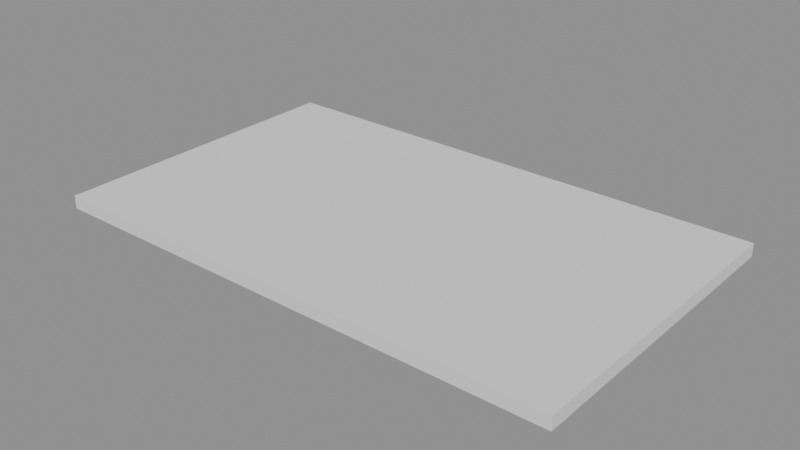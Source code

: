 # Source: CPM_RADIUSNOTCH.blend  (saved by Blender 5.0.118; exported with 4.5.12 LTS)
import bpy
from mathutils import Matrix  # noqa: F401  (used for matrix-valued properties, if any)

bpy.ops.wm.read_factory_settings(use_empty=True)
scene = bpy.context.scene
scene.name = 'Scene'

# ---- collections
col_collection = bpy.data.collections.new('Collection'); scene.collection.children.link(col_collection)

# ---- node groups
ng_geonodemvcutpart = bpy.data.node_groups.new('GeoNodeMVCutPart', 'GeometryNodeTree')
_s = ng_geonodemvcutpart.interface.new_socket(name='Geometry', in_out='OUTPUT', socket_type='NodeSocketGeometry')
_s = ng_geonodemvcutpart.interface.new_socket(name='Geometry', in_out='INPUT', socket_type='NodeSocketGeometry')
_s = ng_geonodemvcutpart.interface.new_socket(name='Length', in_out='INPUT', socket_type='NodeSocketFloat')
_s.subtype = 'DISTANCE'
_s = ng_geonodemvcutpart.interface.new_socket(name='Width', in_out='INPUT', socket_type='NodeSocketFloat')
_s.subtype = 'DISTANCE'
_s = ng_geonodemvcutpart.interface.new_socket(name='Thickness', in_out='INPUT', socket_type='NodeSocketFloat')
_s.subtype = 'DISTANCE'
_s = ng_geonodemvcutpart.interface.new_socket(name='Mirror X', in_out='INPUT', socket_type='NodeSocketBool')
_s = ng_geonodemvcutpart.interface.new_socket(name='Mirror Y', in_out='INPUT', socket_type='NodeSocketBool')
_s = ng_geonodemvcutpart.interface.new_socket(name='Mirror Z', in_out='INPUT', socket_type='NodeSocketBool')
_s = ng_geonodemvcutpart.interface.new_socket(name='Top Surface', in_out='INPUT', socket_type='NodeSocketMaterial')
_s = ng_geonodemvcutpart.interface.new_socket(name='Bottom Surface', in_out='INPUT', socket_type='NodeSocketMaterial')
_s = ng_geonodemvcutpart.interface.new_socket(name='Edge W1', in_out='INPUT', socket_type='NodeSocketMaterial')
_s = ng_geonodemvcutpart.interface.new_socket(name='Edge W2', in_out='INPUT', socket_type='NodeSocketMaterial')
_s = ng_geonodemvcutpart.interface.new_socket(name='Edge L1', in_out='INPUT', socket_type='NodeSocketMaterial')
_s = ng_geonodemvcutpart.interface.new_socket(name='Edge L2', in_out='INPUT', socket_type='NodeSocketMaterial')
ng_geonodemvcutpart.is_modifier = True
_N = ng_geonodemvcutpart.nodes; _L = ng_geonodemvcutpart.links
n0 = _N.new('NodeGroupOutput'); n0.name = 'Group Output'; n0.location = (1993, -12)
n1 = _N.new('GeometryNodeTransform'); n1.name = 'Transform Geometry.001'; n1.location = (1784, -11)
n2 = _N.new('GeometryNodeSetMaterial'); n2.name = 'Set Material'; n2.location = (609, 485)
n3 = _N.new('GeometryNodeSetMaterial'); n3.name = 'Set Material.001'; n3.location = (783, 401)
n4 = _N.new('GeometryNodeSetMaterial'); n4.name = 'Set Material.002'; n4.location = (960, 318)
n5 = _N.new('GeometryNodeSetMaterial'); n5.name = 'Set Material.003'; n5.location = (1155, 223)
n6 = _N.new('GeometryNodeSetMaterial'); n6.name = 'Set Material.004'; n6.location = (1344, 142)
n7 = _N.new('GeometryNodeSetMaterial'); n7.name = 'Set Material.005'; n7.location = (1531, 56)
n8 = _N.new('NodeGroupInput'); n8.name = 'Group Input.001'; n8.location = (-446, 453)
n9 = _N.new('GeometryNodeInputNormal'); n9.name = 'Normal'; n9.location = (-528, 600)
n9.legacy_corner_normals = True
n10 = _N.new('ShaderNodeSeparateXYZ'); n10.name = 'Separate XYZ'; n10.location = (-304, 641)
n11 = _N.new('FunctionNodeCompare'); n11.name = 'Compare.001'; n11.location = (39, 525)
n11.label = 'TOP FACE'
n11.hide = True
n11.operation = 'EQUAL'
n11.inputs[1].default_value = 1.0
n11.inputs[6].default_value = (0.0, 0.0, 0.0, 0.0)
n11.inputs[7].default_value = (0.0, 0.0, 0.0, 0.0)
n12 = _N.new('FunctionNodeCompare'); n12.name = 'Compare.002'; n12.location = (39, 477)
n12.label = 'BOTTOM FACE'
n12.hide = True
n12.operation = 'EQUAL'
n12.inputs[1].default_value = -1.0
n12.inputs[6].default_value = (0.0, 0.0, 0.0, 0.0)
n12.inputs[7].default_value = (0.0, 0.0, 0.0, 0.0)
n13 = _N.new('FunctionNodeCompare'); n13.name = 'Compare.003'; n13.location = (39, 709)
n13.label = 'W1'
n13.hide = True
n13.operation = 'EQUAL'
n13.inputs[1].default_value = -1.0
n13.inputs[6].default_value = (0.0, 0.0, 0.0, 0.0)
n13.inputs[7].default_value = (0.0, 0.0, 0.0, 0.0)
n14 = _N.new('FunctionNodeCompare'); n14.name = 'Compare.004'; n14.location = (39, 661)
n14.label = 'W2'
n14.hide = True
n14.operation = 'EQUAL'
n14.inputs[1].default_value = 1.0
n14.inputs[6].default_value = (0.0, 0.0, 0.0, 0.0)
n14.inputs[7].default_value = (0.0, 0.0, 0.0, 0.0)
n15 = _N.new('FunctionNodeCompare'); n15.name = 'Compare.005'; n15.location = (39, 613)
n15.label = 'L1'
n15.hide = True
n15.operation = 'EQUAL'
n15.inputs[1].default_value = -1.0
n15.inputs[6].default_value = (0.0, 0.0, 0.0, 0.0)
n15.inputs[7].default_value = (0.0, 0.0, 0.0, 0.0)
n16 = _N.new('ShaderNodeMath'); n16.name = 'Math'; n16.location = (-258, -282)
n16.hide = True
n16.operation = 'DIVIDE'
n16.inputs[1].default_value = 2.0
n17 = _N.new('ShaderNodeMath'); n17.name = 'Math.001'; n17.location = (-260, -328)
n17.hide = True
n17.operation = 'DIVIDE'
n17.inputs[1].default_value = 2.0
n18 = _N.new('ShaderNodeMath'); n18.name = 'Math.002'; n18.location = (-261, -377)
n18.hide = True
n18.operation = 'DIVIDE'
n18.inputs[1].default_value = 2.0
n19 = _N.new('ShaderNodeCombineXYZ'); n19.name = 'Combine XYZ'; n19.location = (-319, -72)
n20 = _N.new('ShaderNodeCombineXYZ'); n20.name = 'Combine XYZ.001'; n20.location = (7, -282)
n21 = _N.new('NodeGroupInput'); n21.name = 'Group Input'; n21.location = (-654, -70)
n22 = _N.new('GeometryNodeStoreNamedAttribute'); n22.name = 'Store Named Attribute'; n22.location = (105, 25)
n22.data_type = 'FLOAT_VECTOR'
n22.domain = 'CORNER'
n22.inputs[2].default_value = 'uv_map'
n23 = _N.new('GeometryNodeMeshCube'); n23.name = 'Cube'; n23.location = (-105, -80)
n24 = _N.new('GeometryNodeTransform'); n24.name = 'Transform Geometry'; n24.location = (335, -45)
n25 = _N.new('FunctionNodeCompare'); n25.name = 'Compare.006'; n25.location = (39, 566)
n25.label = 'L2'
n25.hide = True
n25.operation = 'EQUAL'
n25.inputs[1].default_value = 1.0
n25.inputs[6].default_value = (0.0, 0.0, 0.0, 0.0)
n25.inputs[7].default_value = (0.0, 0.0, 0.0, 0.0)
n26 = _N.new('ShaderNodeCombineXYZ'); n26.name = 'Combine XYZ.003'; n26.location = (220, -496)
n27 = _N.new('GeometryNodeSwitch'); n27.name = 'Switch.001'; n27.location = (-20, -500)
n27.hide = True
n27.input_type = 'FLOAT'
n27.inputs[1].default_value = 0.0
n28 = _N.new('GeometryNodeSwitch'); n28.name = 'Switch.002'; n28.location = (-25, -566)
n28.hide = True
n28.input_type = 'FLOAT'
n28.inputs[1].default_value = 0.0
n29 = _N.new('GeometryNodeSwitch'); n29.name = 'Switch.003'; n29.location = (-25, -626)
n29.hide = True
n29.input_type = 'FLOAT'
n29.inputs[1].default_value = 0.0
n30 = _N.new('ShaderNodeMath'); n30.name = 'Math.005'; n30.location = (-308, -536)
n30.hide = True
n30.operation = 'MULTIPLY'
n30.inputs[1].default_value = -1.0
n31 = _N.new('ShaderNodeMath'); n31.name = 'Math.006'; n31.location = (-311, -597)
n31.hide = True
n31.operation = 'MULTIPLY'
n31.inputs[1].default_value = -1.0
n32 = _N.new('ShaderNodeMath'); n32.name = 'Math.007'; n32.location = (-311, -655)
n32.hide = True
n32.operation = 'MULTIPLY'
n32.inputs[1].default_value = -1.0
_L.new(n21.outputs[1], n19.inputs[0])
_L.new(n21.outputs[2], n19.inputs[1])
_L.new(n21.outputs[3], n19.inputs[2])
_L.new(n19.outputs[0], n23.inputs[0])
_L.new(n22.outputs[0], n24.inputs[0])
_L.new(n21.outputs[1], n16.inputs[0])
_L.new(n16.outputs[0], n20.inputs[0])
_L.new(n20.outputs[0], n24.inputs[1])
_L.new(n21.outputs[2], n17.inputs[0])
_L.new(n17.outputs[0], n20.inputs[1])
_L.new(n21.outputs[3], n18.inputs[0])
_L.new(n18.outputs[0], n20.inputs[2])
_L.new(n9.outputs[0], n10.inputs[0])
_L.new(n8.outputs[7], n2.inputs[2])
_L.new(n23.outputs[0], n22.inputs[0])
_L.new(n23.outputs[1], n22.inputs[3])
_L.new(n24.outputs[0], n2.inputs[0])
_L.new(n11.outputs[0], n2.inputs[1])
_L.new(n10.outputs[2], n11.inputs[0])
_L.new(n10.outputs[2], n12.inputs[0])
_L.new(n2.outputs[0], n3.inputs[0])
_L.new(n12.outputs[0], n3.inputs[1])
_L.new(n8.outputs[8], n3.inputs[2])
_L.new(n8.outputs[9], n4.inputs[2])
_L.new(n3.outputs[0], n4.inputs[0])
_L.new(n7.outputs[0], n1.inputs[0])
_L.new(n13.outputs[0], n4.inputs[1])
_L.new(n10.outputs[0], n13.inputs[0])
_L.new(n10.outputs[0], n14.inputs[0])
_L.new(n4.outputs[0], n5.inputs[0])
_L.new(n8.outputs[10], n5.inputs[2])
_L.new(n14.outputs[0], n5.inputs[1])
_L.new(n5.outputs[0], n6.inputs[0])
_L.new(n10.outputs[1], n15.inputs[0])
_L.new(n10.outputs[1], n25.inputs[0])
_L.new(n15.outputs[0], n6.inputs[1])
_L.new(n6.outputs[0], n7.inputs[0])
_L.new(n25.outputs[0], n7.inputs[1])
_L.new(n8.outputs[11], n7.inputs[2])
_L.new(n8.outputs[12], n6.inputs[2])
_L.new(n26.outputs[0], n1.inputs[1])
_L.new(n27.outputs[0], n26.inputs[0])
_L.new(n28.outputs[0], n26.inputs[1])
_L.new(n29.outputs[0], n26.inputs[2])
_L.new(n30.outputs[0], n27.inputs[2])
_L.new(n31.outputs[0], n28.inputs[2])
_L.new(n32.outputs[0], n29.inputs[2])
_L.new(n1.outputs[0], n0.inputs[0])
_L.new(n21.outputs[1], n30.inputs[0])
_L.new(n21.outputs[2], n31.inputs[0])
_L.new(n21.outputs[3], n32.inputs[0])
_L.new(n21.outputs[4], n27.inputs[0])
_L.new(n21.outputs[5], n28.inputs[0])
_L.new(n21.outputs[6], n29.inputs[0])
n0.is_active_output = True
ng_cpm_radiusnotch = bpy.data.node_groups.new('CPM_RADIUSNOTCH', 'GeometryNodeTree')
_s = ng_cpm_radiusnotch.interface.new_socket(name='Geometry', in_out='OUTPUT', socket_type='NodeSocketGeometry')
_s = ng_cpm_radiusnotch.interface.new_socket(name='Geometry', in_out='INPUT', socket_type='NodeSocketGeometry')
_s = ng_cpm_radiusnotch.interface.new_socket(name='X', in_out='INPUT', socket_type='NodeSocketFloat')
_s.subtype = 'DISTANCE'
_s = ng_cpm_radiusnotch.interface.new_socket(name='Y', in_out='INPUT', socket_type='NodeSocketFloat')
_s.subtype = 'DISTANCE'
_s = ng_cpm_radiusnotch.interface.new_socket(name='Radius', in_out='INPUT', socket_type='NodeSocketFloat')
_s.subtype = 'DISTANCE'
_s = ng_cpm_radiusnotch.interface.new_socket(name='Resolution', in_out='INPUT', socket_type='NodeSocketInt')
_s = ng_cpm_radiusnotch.interface.new_socket(name='Route Depth', in_out='INPUT', socket_type='NodeSocketFloat')
_s.subtype = 'DISTANCE'
_s = ng_cpm_radiusnotch.interface.new_socket(name='Flip X', in_out='INPUT', socket_type='NodeSocketBool')
_s = ng_cpm_radiusnotch.interface.new_socket(name='Flip Y', in_out='INPUT', socket_type='NodeSocketBool')
_s = ng_cpm_radiusnotch.interface.new_socket(name='Flip Z', in_out='INPUT', socket_type='NodeSocketBool')
_s = ng_cpm_radiusnotch.interface.new_socket(name='Turn On', in_out='INPUT', socket_type='NodeSocketBool')
_s.default_value = True
_s = ng_cpm_radiusnotch.interface.new_socket(name='Material', in_out='INPUT', socket_type='NodeSocketMaterial')
ng_cpm_radiusnotch.is_modifier = True
_N = ng_cpm_radiusnotch.nodes; _L = ng_cpm_radiusnotch.links
n0 = _N.new('NodeGroupOutput'); n0.name = 'Group Output'; n0.location = (2472, -186)
n1 = _N.new('GeometryNodeMeshBoolean'); n1.name = 'Mesh Boolean'; n1.location = (321, -36)
n1.solver = 'EXACT'
n2 = _N.new('NodeFrame'); n2.name = 'Frame.001'; n2.location = (-359, 84)
n2.label = 'Create Boolean Cube'
n2.width = 1475
n3 = _N.new('NodeGroupInput'); n3.name = 'Group Input.002'; n3.location = (30, -36)
n4 = _N.new('NodeFrame'); n4.name = 'Frame'; n4.location = (1533, -290)
n4.label = 'BOOLEAN MESH'
n4.width = 491
n5 = _N.new('NodeGroupInput'); n5.name = 'Group Input.004'; n5.location = (30, -38)
n6 = _N.new('GeometryNodeTransform'); n6.name = 'Transform Geometry.001'; n6.location = (1340, -482)
n7 = _N.new('ShaderNodeCombineXYZ'); n7.name = 'Combine XYZ.005'; n7.location = (900, -900)
n7.label = 'LOCATION'
n7.inputs[2].default_value = -0.04
n8 = _N.new('NodeGroupInput'); n8.name = 'Group Input.007'; n8.location = (-1540, -660)
n9 = _N.new('NodeFrame'); n9.name = 'Frame.012'; n9.location = (-780, -425)
n9.label = 'MX'
n9.width = 200
n10 = _N.new('NodeFrame'); n10.name = 'Frame.013'; n10.location = (-780, -545)
n10.label = 'MY'
n10.width = 200
n11 = _N.new('NodeFrame'); n11.name = 'Frame.014'; n11.location = (-780, -665)
n11.label = 'MZ'
n11.width = 200
n12 = _N.new('NodeFrame'); n12.name = 'Frame.015'; n12.location = (-780, -780)
n12.label = 'L'
n12.width = 390
n13 = _N.new('NodeFrame'); n13.name = 'Frame.017'; n13.location = (-780, -1060)
n13.label = 'T'
n13.width = 390
n14 = _N.new('NodeFrame'); n14.name = 'Frame.018'; n14.location = (-680, -1205)
n14.label = 'NL/2'
n14.width = 200
n15 = _N.new('NodeFrame'); n15.name = 'Frame.019'; n15.location = (-680, -1345)
n15.label = 'NW/2'
n15.width = 200
n16 = _N.new('NodeFrame'); n16.name = 'Frame.020'; n16.location = (-680, -1485)
n16.label = 'NT/2'
n16.width = 200
n17 = _N.new('GeometryNodeBoundBox'); n17.name = 'Bounding Box.004'; n17.location = (-1537, -1048)
n18 = _N.new('ShaderNodeSeparateXYZ'); n18.name = 'Separate XYZ.008'; n18.location = (-1060, -800)
n18.label = 'MAX SIZE 0 & Length'
n18.width = 163
n18.hide = True
n19 = _N.new('ShaderNodeSeparateXYZ'); n19.name = 'Separate XYZ.009'; n19.location = (-1060, -840)
n19.label = 'MIN SIZE 0 & -Length'
n19.width = 158
n19.hide = True
n20 = _N.new('FunctionNodeCompare'); n20.name = 'Compare'; n20.location = (30, -40)
n20.hide = True
n20.operation = 'LESS_EQUAL'
n21 = _N.new('FunctionNodeCompare'); n21.name = 'Compare.001'; n21.location = (30, -40)
n21.hide = True
n21.operation = 'LESS_EQUAL'
n22 = _N.new('FunctionNodeCompare'); n22.name = 'Compare.002'; n22.location = (30, -40)
n22.hide = True
n22.operation = 'LESS_EQUAL'
n23 = _N.new('ShaderNodeMath'); n23.name = 'Math.022'; n23.location = (30, -45)
n23.hide = True
n23.operation = 'ABSOLUTE'
n24 = _N.new('ShaderNodeMath'); n24.name = 'Math.024'; n24.location = (30, -45)
n24.hide = True
n24.operation = 'ABSOLUTE'
n25 = _N.new('NodeFrame'); n25.name = 'Frame.021'; n25.location = (-780, -920)
n25.label = 'W'
n25.width = 390
n26 = _N.new('ShaderNodeMath'); n26.name = 'Math.025'; n26.location = (30, -45)
n26.hide = True
n26.operation = 'ABSOLUTE'
n27 = _N.new('GeometryNodeSwitch'); n27.name = 'Switch.011'; n27.location = (220, -45)
n27.hide = True
n27.input_type = 'FLOAT'
n28 = _N.new('GeometryNodeSwitch'); n28.name = 'Switch.014'; n28.location = (220, -45)
n28.hide = True
n28.input_type = 'FLOAT'
n29 = _N.new('GeometryNodeSwitch'); n29.name = 'Switch.015'; n29.location = (220, -45)
n29.hide = True
n29.input_type = 'FLOAT'
n30 = _N.new('ShaderNodeMath'); n30.name = 'Math.023'; n30.location = (30, -40)
n30.hide = True
n30.inputs[1].default_value = 0.0
n31 = _N.new('ShaderNodeMath'); n31.name = 'Math.026'; n31.location = (30, -40)
n31.hide = True
n31.inputs[1].default_value = 0.0
n32 = _N.new('ShaderNodeMath'); n32.name = 'Math.027'; n32.location = (30, -40)
n32.hide = True
n32.operation = 'DIVIDE'
n32.inputs[1].default_value = 2.0
n33 = _N.new('NodeFrame'); n33.name = 'Frame.016'; n33.location = (-340, -785)
n33.label = '-L'
n33.width = 390
n34 = _N.new('ShaderNodeMath'); n34.name = 'Math.028'; n34.location = (220, -40)
n34.hide = True
n34.inputs[1].default_value = 0.0
n35 = _N.new('ShaderNodeMath'); n35.name = 'Math.029'; n35.location = (30, -40)
n35.hide = True
n35.operation = 'MULTIPLY'
n35.inputs[1].default_value = -1.0
n36 = _N.new('NodeFrame'); n36.name = 'Frame.022'; n36.location = (-340, -1065)
n36.label = '-W+(NW/2)'
n36.width = 390
n37 = _N.new('ShaderNodeMath'); n37.name = 'Math.030'; n37.location = (220, -40)
n37.hide = True
n37.inputs[1].default_value = 0.0
n38 = _N.new('ShaderNodeMath'); n38.name = 'Math.031'; n38.location = (30, -40)
n38.hide = True
n38.operation = 'MULTIPLY'
n38.inputs[1].default_value = -1.0
n39 = _N.new('NodeFrame'); n39.name = 'Frame.023'; n39.location = (-340, -1365)
n39.label = '-T+(NT/2)'
n39.width = 390
n40 = _N.new('ShaderNodeMath'); n40.name = 'Math.032'; n40.location = (220, -40)
n40.hide = True
n41 = _N.new('ShaderNodeMath'); n41.name = 'Math.033'; n41.location = (30, -40)
n41.hide = True
n41.operation = 'MULTIPLY'
n41.inputs[1].default_value = -1.0
n42 = _N.new('NodeFrame'); n42.name = 'Frame.024'; n42.location = (-240, -925)
n42.label = 'L'
n42.width = 200
n43 = _N.new('ShaderNodeMath'); n43.name = 'Math.034'; n43.location = (30, -40)
n43.hide = True
n43.operation = 'SUBTRACT'
n43.inputs[1].default_value = 0.0
n44 = _N.new('NodeFrame'); n44.name = 'Frame.025'; n44.location = (-240, -1225)
n44.label = 'W'
n44.width = 200
n45 = _N.new('ShaderNodeMath'); n45.name = 'Math.035'; n45.location = (30, -40)
n45.hide = True
n45.operation = 'SUBTRACT'
n45.inputs[1].default_value = 0.0
n46 = _N.new('NodeFrame'); n46.name = 'Frame.026'; n46.location = (-240, -1505)
n46.label = 'T-NT'
n46.width = 200
n47 = _N.new('ShaderNodeMath'); n47.name = 'Math.036'; n47.location = (30, -40)
n47.hide = True
n47.operation = 'SUBTRACT'
n48 = _N.new('GeometryNodeSwitch'); n48.name = 'Switch.016'; n48.location = (30, -45)
n48.width = 195
n48.hide = True
n48.input_type = 'FLOAT'
n48.inputs[1].default_value = 0.0
n49 = _N.new('NodeFrame'); n49.name = 'Frame.027'; n49.location = (180, -640)
n49.label = 'IF(MX,-L,0)'
n49.width = 255
n50 = _N.new('GeometryNodeSwitch'); n50.name = 'Switch.017'; n50.location = (30, -45)
n50.hide = True
n50.input_type = 'FLOAT'
n50.inputs[1].default_value = 0.0
n51 = _N.new('NodeFrame'); n51.name = 'Frame.028'; n51.location = (200, -800)
n51.label = 'IF(FX,L,0)'
n51.width = 200
n52 = _N.new('ShaderNodeMath'); n52.name = 'Math.037'; n52.location = (600, -800)
n53 = _N.new('GeometryNodeSwitch'); n53.name = 'Switch.018'; n53.location = (30, -45)
n53.width = 228
n53.hide = True
n53.input_type = 'FLOAT'
n53.inputs[1].default_value = 0.0
n54 = _N.new('NodeFrame'); n54.name = 'Frame.029'; n54.location = (140, -1040)
n54.label = 'IF(MY,-W+(NW/2),0)'
n54.width = 288
n55 = _N.new('GeometryNodeSwitch'); n55.name = 'Switch.019'; n55.location = (30, -45)
n55.hide = True
n55.input_type = 'FLOAT'
n55.inputs[1].default_value = 0.0
n56 = _N.new('NodeFrame'); n56.name = 'Frame.030'; n56.location = (180, -1240)
n56.label = 'IF(FW,W-NW,0)'
n56.width = 200
n57 = _N.new('ShaderNodeMath'); n57.name = 'Math.038'; n57.location = (600, -1000)
n58 = _N.new('GeometryNodeSwitch'); n58.name = 'Switch.020'; n58.location = (30, -45)
n58.width = 209
n58.hide = True
n58.input_type = 'FLOAT'
n59 = _N.new('NodeFrame'); n59.name = 'Frame.031'; n59.location = (140, -1440)
n59.label = 'IF(MZ,-T+(NT/2),NT/2)'
n59.width = 269
n60 = _N.new('GeometryNodeSwitch'); n60.name = 'Switch.021'; n60.location = (30, -45)
n60.hide = True
n60.input_type = 'FLOAT'
n60.inputs[1].default_value = 0.0
n61 = _N.new('NodeFrame'); n61.name = 'Frame.032'; n61.location = (180, -1620)
n61.label = 'IF(FZ,T-NT,0)'
n61.width = 200
n62 = _N.new('ShaderNodeMath'); n62.name = 'Math.039'; n62.location = (600, -1200)
n62.operation = 'MULTIPLY'
n63 = _N.new('GeometryNodeCurvePrimitiveQuadrilateral'); n63.name = 'Quadrilateral'; n63.location = (489, -172)
n64 = _N.new('GeometryNodeJoinGeometry'); n64.name = 'Join Geometry'; n64.location = (2089, -320)
n65 = _N.new('GeometryNodeFilletCurve'); n65.name = 'Fillet Curve'; n65.location = (717, -200)
n66 = _N.new('GeometryNodeFillCurve'); n66.name = 'Fill Curve'; n66.location = (915, -194)
n67 = _N.new('GeometryNodeExtrudeMesh'); n67.name = 'Extrude Mesh'; n67.location = (1108, -171)
n67.inputs[3].default_value = 3.0
n68 = _N.new('ShaderNodeMath'); n68.name = 'Math'; n68.location = (313, -230)
n68.hide = True
n68.operation = 'MULTIPLY'
n68.inputs[1].default_value = 2.0
n69 = _N.new('ShaderNodeMath'); n69.name = 'Math.001'; n69.location = (314, -268)
n69.hide = True
n69.operation = 'MULTIPLY'
n69.inputs[1].default_value = 2.0
n70 = _N.new('GeometryNodeSwitch'); n70.name = 'Switch'; n70.location = (2269, -159)
n71 = _N.new('GeometryNodeSetMaterial'); n71.name = 'Set Material'; n71.location = (1305, -188)
n1.parent = n4
n3.parent = n2
n5.parent = n4
n20.parent = n9
n21.parent = n10
n22.parent = n11
n23.parent = n12
n24.parent = n13
n26.parent = n25
n27.parent = n12
n28.parent = n25
n29.parent = n13
n30.parent = n15
n31.parent = n14
n32.parent = n16
n34.parent = n33
n35.parent = n33
n37.parent = n36
n38.parent = n36
n40.parent = n39
n41.parent = n39
n43.parent = n42
n45.parent = n44
n47.parent = n46
n48.parent = n49
n50.parent = n51
n53.parent = n54
n55.parent = n56
n58.parent = n59
n60.parent = n61
n63.parent = n2
n65.parent = n2
n66.parent = n2
n67.parent = n2
n68.parent = n2
n69.parent = n2
n71.parent = n2
_L.new(n5.outputs[0], n1.inputs[0])
_L.new(n6.outputs[0], n1.inputs[1])
_L.new(n17.outputs[1], n19.inputs[0])
_L.new(n17.outputs[2], n18.inputs[0])
_L.new(n18.outputs[0], n20.inputs[0])
_L.new(n18.outputs[1], n21.inputs[0])
_L.new(n18.outputs[2], n22.inputs[0])
_L.new(n18.outputs[0], n27.inputs[1])
_L.new(n19.outputs[0], n23.inputs[0])
_L.new(n23.outputs[0], n27.inputs[2])
_L.new(n20.outputs[0], n27.inputs[0])
_L.new(n21.outputs[0], n28.inputs[0])
_L.new(n26.outputs[0], n28.inputs[2])
_L.new(n18.outputs[1], n28.inputs[1])
_L.new(n22.outputs[0], n29.inputs[0])
_L.new(n24.outputs[0], n29.inputs[2])
_L.new(n19.outputs[1], n26.inputs[0])
_L.new(n19.outputs[2], n24.inputs[0])
_L.new(n18.outputs[2], n29.inputs[1])
_L.new(n8.outputs[1], n31.inputs[0])
_L.new(n8.outputs[2], n30.inputs[0])
_L.new(n8.outputs[5], n32.inputs[0])
_L.new(n27.outputs[0], n35.inputs[0])
_L.new(n35.outputs[0], n34.inputs[0])
_L.new(n38.outputs[0], n37.inputs[0])
_L.new(n28.outputs[0], n38.inputs[0])
_L.new(n41.outputs[0], n40.inputs[0])
_L.new(n29.outputs[0], n41.inputs[0])
_L.new(n32.outputs[0], n40.inputs[1])
_L.new(n27.outputs[0], n43.inputs[0])
_L.new(n28.outputs[0], n45.inputs[0])
_L.new(n29.outputs[0], n47.inputs[0])
_L.new(n20.outputs[0], n48.inputs[0])
_L.new(n34.outputs[0], n48.inputs[2])
_L.new(n48.outputs[0], n52.inputs[0])
_L.new(n50.outputs[0], n52.inputs[1])
_L.new(n8.outputs[6], n50.inputs[0])
_L.new(n43.outputs[0], n50.inputs[2])
_L.new(n8.outputs[0], n17.inputs[0])
_L.new(n8.outputs[5], n47.inputs[1])
_L.new(n53.outputs[0], n57.inputs[0])
_L.new(n55.outputs[0], n57.inputs[1])
_L.new(n8.outputs[7], n55.inputs[0])
_L.new(n21.outputs[0], n53.inputs[0])
_L.new(n45.outputs[0], n55.inputs[2])
_L.new(n37.outputs[0], n53.inputs[2])
_L.new(n8.outputs[8], n60.inputs[0])
_L.new(n22.outputs[0], n58.inputs[0])
_L.new(n40.outputs[0], n58.inputs[2])
_L.new(n32.outputs[0], n58.inputs[1])
_L.new(n47.outputs[0], n60.inputs[2])
_L.new(n1.outputs[0], n64.inputs[0])
_L.new(n7.outputs[0], n6.inputs[1])
_L.new(n71.outputs[0], n6.inputs[0])
_L.new(n52.outputs[0], n7.inputs[0])
_L.new(n57.outputs[0], n7.inputs[1])
_L.new(n3.outputs[1], n68.inputs[0])
_L.new(n68.outputs[0], n63.inputs[0])
_L.new(n3.outputs[2], n69.inputs[0])
_L.new(n69.outputs[0], n63.inputs[1])
_L.new(n29.outputs[0], n62.inputs[0])
_L.new(n63.outputs[0], n65.inputs[0])
_L.new(n65.outputs[0], n66.inputs[0])
_L.new(n66.outputs[0], n67.inputs[0])
_L.new(n3.outputs[3], n65.inputs[2])
_L.new(n3.outputs[4], n65.inputs[1])
_L.new(n5.outputs[9], n70.inputs[0])
_L.new(n64.outputs[0], n70.inputs[2])
_L.new(n70.outputs[0], n0.inputs[0])
_L.new(n5.outputs[0], n70.inputs[1])
_L.new(n67.outputs[0], n71.inputs[0])
_L.new(n3.outputs[10], n71.inputs[2])
n0.is_active_output = True

# ---- meshes
me_cube_001 = bpy.data.meshes.new('Cube.001')
me_cube_001.from_pydata([], [], [])
_uv = me_cube_001.uv_layers.new(name='UVMap')
_uv.uv.foreach_set('vector', [])
me_cube_001.update()

# ---- objects
ob_misc_part = bpy.data.objects.new('Misc Part', me_cube_001)

# ---- transforms, parenting, visibility, modifiers, constraints
ob_misc_part.location = (0.0, 0.0, 0.0)
ob_misc_part.display.show_shadows = False
_m = ob_misc_part.modifiers.new('GeometryNodes', 'NODES')
_m.node_group = ng_geonodemvcutpart
_gi = [s.identifier for s in ng_geonodemvcutpart.interface.items_tree if s.item_type == 'SOCKET' and s.in_out == 'INPUT']
_m[_gi[1]] = 0.762  # Length
_m[_gi[2]] = 0.4572  # Width
_m[_gi[3]] = 0.01905  # Thickness
_m[_gi[7]] = None  # Top Surface
_m[_gi[8]] = None  # Bottom Surface
_m[_gi[9]] = None  # Edge W1
_m[_gi[10]] = None  # Edge W2
_m[_gi[11]] = None  # Edge L1
_m[_gi[12]] = None  # Edge L2
_m = ob_misc_part.modifiers.new('Token Name', 'NODES')
_m.node_group = ng_cpm_radiusnotch
_gi = [s.identifier for s in ng_cpm_radiusnotch.interface.items_tree if s.item_type == 'SOCKET' and s.in_out == 'INPUT']
_m[_gi[1]] = 0.3048  # X
_m[_gi[2]] = 0.2794  # Y
_m[_gi[3]] = 0.1524  # Radius
_m[_gi[4]] = 10  # Resolution
_m[_gi[5]] = 0.01905  # Route Depth
_m[_gi[10]] = None  # Material
_m.show_render = False

# ---- collection membership
col_collection.objects.link(ob_misc_part)

# ---- scene / render settings (as saved in the file)
scene.frame_start = 1; scene.frame_end = 250; scene.frame_set(1)
scene.render.engine = 'BLENDER_EEVEE_NEXT'
scene.render.bake_bias = 0.0
scene.render.bake_samples = 0
scene.cycles.sampling_pattern = 'TABULATED_SOBOL'
scene.eevee.taa_samples = 250
scene.eevee.use_gtao = True
scene.eevee.ray_tracing_options.trace_max_roughness = 0.0
scene.eevee.use_raytracing = True
bpy.context.view_layer.update()

# ---- added for rendering (the .blend has no active camera and no usable light): camera, sun + grey world if the file has none
cam_auto = bpy.data.cameras.new('AutoCamera')
cam_auto.lens = 50.0
cam_auto.sensor_width = 36.0
cam_auto.clip_end = 1000.0
ob_auto_camera = bpy.data.objects.new('AutoCamera', cam_auto)
scene.collection.objects.link(ob_auto_camera)
ob_auto_camera.location = (1.20338, -0.758253, 0.667427)
ob_auto_camera.rotation_euler = (1.09748, -7.21219e-08, 0.694738)
scene.camera = ob_auto_camera
light_auto_sun = bpy.data.lights.new('AutoSun', 'SUN')
light_auto_sun.energy = 3.0
light_auto_sun.angle = 0.0523599
ob_auto_sun = bpy.data.objects.new('AutoSun', light_auto_sun)
scene.collection.objects.link(ob_auto_sun)
ob_auto_sun.rotation_euler = (0.872665, 0.174533, 0.523599)
if scene.world is None:
    world_auto = bpy.data.worlds.new('AutoWorld')
    world_auto.color = (0.3, 0.3, 0.3)
    scene.world = world_auto
bpy.context.view_layer.update()
